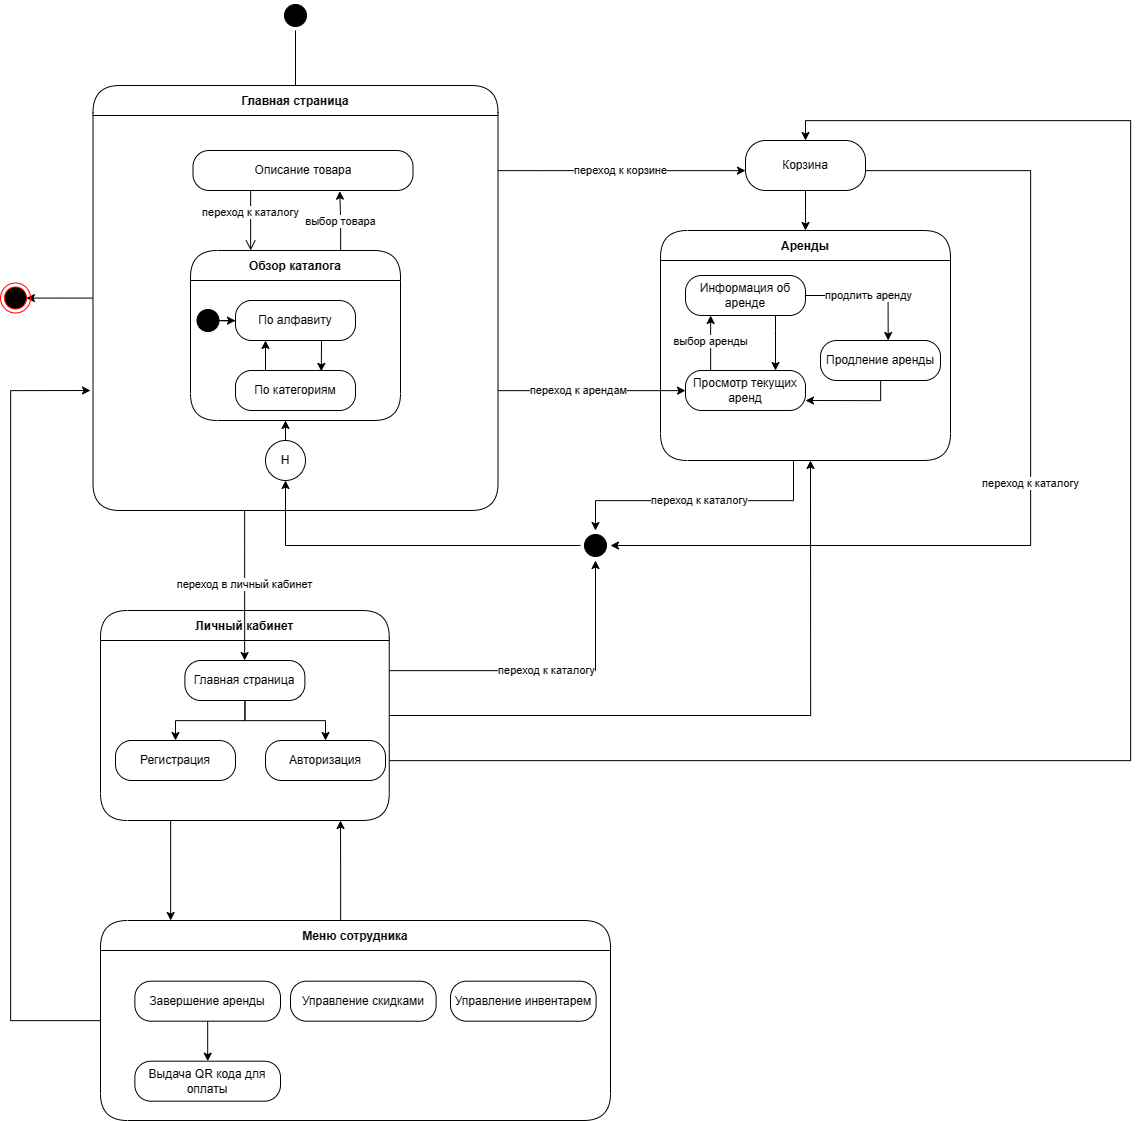

The diagram above was exported from draw.io. Its source (the exported page's mxGraphModel, read from the mxfile embedded in the PNG):
<mxGraphModel dx="2791" dy="1454" grid="1" gridSize="10" guides="1" tooltips="1" connect="1" arrows="1" fold="1" page="1" pageScale="1" pageWidth="827" pageHeight="1169" math="0" shadow="0">
  <root>
    <mxCell id="0" />
    <mxCell id="1" parent="0" />
    <mxCell id="EHt2-1mOiwSa7VYaPLuq-8" value="переход к каталогу" style="edgeStyle=orthogonalEdgeStyle;rounded=0;orthogonalLoop=1;jettySize=auto;html=1;entryX=0.5;entryY=1;entryDx=0;entryDy=0;" parent="1" source="VopfNlU81M2LJcgWfzRI-13" target="VopfNlU81M2LJcgWfzRI-29" edge="1">
      <mxGeometry relative="1" as="geometry">
        <Array as="points">
          <mxPoint x="855" y="695" />
        </Array>
      </mxGeometry>
    </mxCell>
    <mxCell id="EHt2-1mOiwSa7VYaPLuq-9" style="edgeStyle=orthogonalEdgeStyle;rounded=0;orthogonalLoop=1;jettySize=auto;html=1;" parent="1" source="VopfNlU81M2LJcgWfzRI-13" edge="1">
      <mxGeometry relative="1" as="geometry">
        <mxPoint x="1070" y="485" as="targetPoint" />
        <Array as="points">
          <mxPoint x="1070" y="740" />
        </Array>
      </mxGeometry>
    </mxCell>
    <mxCell id="EHt2-1mOiwSa7VYaPLuq-10" style="edgeStyle=orthogonalEdgeStyle;rounded=0;orthogonalLoop=1;jettySize=auto;html=1;entryX=0.5;entryY=0;entryDx=0;entryDy=0;" parent="1" source="VopfNlU81M2LJcgWfzRI-13" target="iZueE0GeSf4KYiLWyc3N-25" edge="1">
      <mxGeometry relative="1" as="geometry">
        <Array as="points">
          <mxPoint x="1390" y="785" />
          <mxPoint x="1390" y="145" />
          <mxPoint x="1065" y="145" />
        </Array>
      </mxGeometry>
    </mxCell>
    <mxCell id="EHt2-1mOiwSa7VYaPLuq-12" style="edgeStyle=orthogonalEdgeStyle;rounded=0;orthogonalLoop=1;jettySize=auto;html=1;" parent="1" source="VopfNlU81M2LJcgWfzRI-13" target="-t0ofT5JOuUOfCewdJAT-7" edge="1">
      <mxGeometry relative="1" as="geometry">
        <mxPoint x="504" y="1155" as="targetPoint" />
        <Array as="points">
          <mxPoint x="430" y="885" />
          <mxPoint x="430" y="885" />
        </Array>
      </mxGeometry>
    </mxCell>
    <mxCell id="VopfNlU81M2LJcgWfzRI-13" value="Личный кабинет" style="swimlane;fontStyle=1;align=center;verticalAlign=middle;childLayout=stackLayout;horizontal=1;startSize=30;horizontalStack=0;resizeParent=0;resizeLast=1;container=0;fontColor=#000000;collapsible=0;rounded=1;arcSize=30;strokeColor=#000000;fillColor=#ffffff;swimlaneFillColor=#ffffff;dropTarget=0;" parent="1" vertex="1">
      <mxGeometry x="360" y="635" width="288.75" height="210" as="geometry" />
    </mxCell>
    <mxCell id="qg7IxidhOOpM5DR-2DJI-8" value="" style="ellipse;html=1;shape=startState;fillColor=#000000;strokeColor=#000000;" parent="1" vertex="1">
      <mxGeometry x="540" y="25" width="30" height="30" as="geometry" />
    </mxCell>
    <mxCell id="qg7IxidhOOpM5DR-2DJI-9" value="" style="edgeStyle=orthogonalEdgeStyle;html=1;verticalAlign=bottom;endArrow=open;endSize=8;strokeColor=#000000;rounded=0;entryX=0;entryY=0;entryDx=0;entryDy=0;" parent="1" source="qg7IxidhOOpM5DR-2DJI-8" target="iZueE0GeSf4KYiLWyc3N-11" edge="1">
      <mxGeometry x="-0.8197" y="15" relative="1" as="geometry">
        <mxPoint x="475" y="295" as="targetPoint" />
        <mxPoint x="600" y="25" as="sourcePoint" />
        <Array as="points">
          <mxPoint x="555" y="295" />
        </Array>
        <mxPoint as="offset" />
      </mxGeometry>
    </mxCell>
    <mxCell id="iZueE0GeSf4KYiLWyc3N-31" value="переход к корзине" style="edgeStyle=orthogonalEdgeStyle;rounded=0;orthogonalLoop=1;jettySize=auto;html=1;" parent="1" source="iZueE0GeSf4KYiLWyc3N-2" target="iZueE0GeSf4KYiLWyc3N-25" edge="1">
      <mxGeometry relative="1" as="geometry">
        <Array as="points">
          <mxPoint x="800" y="195" />
          <mxPoint x="800" y="195" />
        </Array>
      </mxGeometry>
    </mxCell>
    <mxCell id="EHt2-1mOiwSa7VYaPLuq-17" style="edgeStyle=orthogonalEdgeStyle;rounded=0;orthogonalLoop=1;jettySize=auto;html=1;entryX=0.864;entryY=0.502;entryDx=0;entryDy=0;entryPerimeter=0;" parent="1" source="iZueE0GeSf4KYiLWyc3N-2" target="EHt2-1mOiwSa7VYaPLuq-15" edge="1">
      <mxGeometry relative="1" as="geometry" />
    </mxCell>
    <mxCell id="EHt2-1mOiwSa7VYaPLuq-21" value="переход в личный кабинет" style="edgeStyle=orthogonalEdgeStyle;rounded=0;orthogonalLoop=1;jettySize=auto;html=1;" parent="1" source="iZueE0GeSf4KYiLWyc3N-2" target="EHt2-1mOiwSa7VYaPLuq-20" edge="1">
      <mxGeometry relative="1" as="geometry">
        <Array as="points">
          <mxPoint x="504" y="575" />
          <mxPoint x="504" y="575" />
        </Array>
      </mxGeometry>
    </mxCell>
    <mxCell id="iZueE0GeSf4KYiLWyc3N-2" value="Главная страница" style="swimlane;fontStyle=1;align=center;verticalAlign=middle;childLayout=stackLayout;horizontal=1;startSize=30;horizontalStack=0;resizeParent=0;resizeLast=1;container=0;fontColor=#000000;collapsible=0;rounded=1;arcSize=30;strokeColor=#000000;fillColor=#ffffff;swimlaneFillColor=#ffffff;dropTarget=0;" parent="1" vertex="1">
      <mxGeometry x="352.5" y="110" width="405" height="425" as="geometry" />
    </mxCell>
    <mxCell id="iZueE0GeSf4KYiLWyc3N-20" value="выбор товара" style="edgeStyle=orthogonalEdgeStyle;rounded=0;orthogonalLoop=1;jettySize=auto;html=1;entryX=0.667;entryY=1.017;entryDx=0;entryDy=0;entryPerimeter=0;" parent="1" source="iZueE0GeSf4KYiLWyc3N-7" target="iZueE0GeSf4KYiLWyc3N-17" edge="1">
      <mxGeometry relative="1" as="geometry">
        <mxPoint x="600" y="365" as="targetPoint" />
        <Array as="points">
          <mxPoint x="600" y="245" />
          <mxPoint x="599" y="245" />
        </Array>
      </mxGeometry>
    </mxCell>
    <mxCell id="iZueE0GeSf4KYiLWyc3N-7" value="Обзор каталога" style="swimlane;fontStyle=1;align=center;verticalAlign=middle;childLayout=stackLayout;horizontal=1;startSize=30;horizontalStack=0;resizeParent=0;resizeLast=1;container=0;fontColor=#000000;collapsible=0;rounded=1;arcSize=30;strokeColor=#000000;fillColor=#ffffff;swimlaneFillColor=#ffffff;dropTarget=0;" parent="1" vertex="1">
      <mxGeometry x="450" y="275" width="210" height="170" as="geometry" />
    </mxCell>
    <mxCell id="iZueE0GeSf4KYiLWyc3N-14" style="edgeStyle=orthogonalEdgeStyle;rounded=0;orthogonalLoop=1;jettySize=auto;html=1;" parent="1" source="iZueE0GeSf4KYiLWyc3N-11" target="iZueE0GeSf4KYiLWyc3N-12" edge="1">
      <mxGeometry relative="1" as="geometry" />
    </mxCell>
    <mxCell id="iZueE0GeSf4KYiLWyc3N-11" value="" style="ellipse;html=1;shape=startState;fillColor=#000000;strokeColor=#000000;" parent="1" vertex="1">
      <mxGeometry x="452.5" y="330" width="30" height="30" as="geometry" />
    </mxCell>
    <mxCell id="iZueE0GeSf4KYiLWyc3N-12" value="По алфавиту" style="rounded=1;whiteSpace=wrap;html=1;arcSize=40;fontColor=#000000;fillColor=#ffffff;strokeColor=#000000;" parent="1" vertex="1">
      <mxGeometry x="495" y="325" width="120" height="40" as="geometry" />
    </mxCell>
    <mxCell id="iZueE0GeSf4KYiLWyc3N-15" value="По категориям" style="rounded=1;whiteSpace=wrap;html=1;arcSize=40;fontColor=#000000;fillColor=#ffffff;strokeColor=#000000;" parent="1" vertex="1">
      <mxGeometry x="495" y="395" width="120" height="40" as="geometry" />
    </mxCell>
    <mxCell id="iZueE0GeSf4KYiLWyc3N-17" value="Описание товара" style="rounded=1;whiteSpace=wrap;html=1;arcSize=40;fontColor=#000000;fillColor=#ffffff;strokeColor=#000000;" parent="1" vertex="1">
      <mxGeometry x="452.5" y="175" width="220" height="40" as="geometry" />
    </mxCell>
    <mxCell id="iZueE0GeSf4KYiLWyc3N-18" value="переход к каталогу" style="edgeStyle=orthogonalEdgeStyle;html=1;verticalAlign=bottom;endArrow=open;endSize=8;strokeColor=#000000;rounded=0;" parent="1" source="iZueE0GeSf4KYiLWyc3N-17" target="iZueE0GeSf4KYiLWyc3N-7" edge="1">
      <mxGeometry relative="1" as="geometry">
        <mxPoint x="520" y="395" as="targetPoint" />
        <Array as="points">
          <mxPoint x="510" y="255" />
          <mxPoint x="510" y="255" />
        </Array>
        <mxPoint as="offset" />
      </mxGeometry>
    </mxCell>
    <mxCell id="iZueE0GeSf4KYiLWyc3N-22" value="" style="endArrow=classic;html=1;rounded=0;exitX=0.25;exitY=0;exitDx=0;exitDy=0;entryX=0.25;entryY=1;entryDx=0;entryDy=0;" parent="1" source="iZueE0GeSf4KYiLWyc3N-15" target="iZueE0GeSf4KYiLWyc3N-12" edge="1">
      <mxGeometry width="50" height="50" relative="1" as="geometry">
        <mxPoint x="560" y="535" as="sourcePoint" />
        <mxPoint x="570" y="505" as="targetPoint" />
      </mxGeometry>
    </mxCell>
    <mxCell id="iZueE0GeSf4KYiLWyc3N-23" value="" style="endArrow=classic;html=1;rounded=0;entryX=0.715;entryY=0.022;entryDx=0;entryDy=0;entryPerimeter=0;" parent="1" target="iZueE0GeSf4KYiLWyc3N-15" edge="1">
      <mxGeometry width="50" height="50" relative="1" as="geometry">
        <mxPoint x="581" y="365" as="sourcePoint" />
        <mxPoint x="610" y="485" as="targetPoint" />
      </mxGeometry>
    </mxCell>
    <mxCell id="VopfNlU81M2LJcgWfzRI-12" value="переход к каталогу" style="edgeStyle=orthogonalEdgeStyle;rounded=0;orthogonalLoop=1;jettySize=auto;html=1;entryX=1;entryY=0.5;entryDx=0;entryDy=0;exitX=1;exitY=0.5;exitDx=0;exitDy=0;" parent="1" source="iZueE0GeSf4KYiLWyc3N-25" target="VopfNlU81M2LJcgWfzRI-29" edge="1">
      <mxGeometry relative="1" as="geometry">
        <mxPoint x="1000" y="573" as="targetPoint" />
        <mxPoint x="1140" y="195" as="sourcePoint" />
        <Array as="points">
          <mxPoint x="1125" y="195" />
          <mxPoint x="1290" y="195" />
          <mxPoint x="1290" y="570" />
        </Array>
      </mxGeometry>
    </mxCell>
    <mxCell id="VopfNlU81M2LJcgWfzRI-31" style="edgeStyle=orthogonalEdgeStyle;rounded=0;orthogonalLoop=1;jettySize=auto;html=1;entryX=0.5;entryY=0;entryDx=0;entryDy=0;" parent="1" source="iZueE0GeSf4KYiLWyc3N-25" target="VopfNlU81M2LJcgWfzRI-16" edge="1">
      <mxGeometry relative="1" as="geometry">
        <Array as="points">
          <mxPoint x="1065" y="235" />
          <mxPoint x="1065" y="235" />
        </Array>
      </mxGeometry>
    </mxCell>
    <mxCell id="iZueE0GeSf4KYiLWyc3N-25" value="Корзина" style="rounded=1;whiteSpace=wrap;html=1;arcSize=40;fontColor=#000000;fillColor=#ffffff;strokeColor=#000000;" parent="1" vertex="1">
      <mxGeometry x="1005" y="165" width="120" height="50" as="geometry" />
    </mxCell>
    <mxCell id="VopfNlU81M2LJcgWfzRI-32" value="переход к каталогу" style="edgeStyle=orthogonalEdgeStyle;rounded=0;orthogonalLoop=1;jettySize=auto;html=1;entryX=0.5;entryY=0;entryDx=0;entryDy=0;" parent="1" source="VopfNlU81M2LJcgWfzRI-16" target="VopfNlU81M2LJcgWfzRI-29" edge="1">
      <mxGeometry relative="1" as="geometry">
        <Array as="points">
          <mxPoint x="1053" y="525" />
          <mxPoint x="855" y="525" />
        </Array>
      </mxGeometry>
    </mxCell>
    <mxCell id="VopfNlU81M2LJcgWfzRI-16" value="Аренды" style="swimlane;fontStyle=1;align=center;verticalAlign=middle;childLayout=stackLayout;horizontal=1;startSize=30;horizontalStack=0;resizeParent=0;resizeLast=1;container=0;fontColor=#000000;collapsible=0;rounded=1;arcSize=30;strokeColor=#000000;fillColor=#ffffff;swimlaneFillColor=#ffffff;dropTarget=0;" parent="1" vertex="1">
      <mxGeometry x="920" y="255" width="290" height="230" as="geometry" />
    </mxCell>
    <mxCell id="VopfNlU81M2LJcgWfzRI-34" value="продлить аренду" style="edgeStyle=orthogonalEdgeStyle;rounded=0;orthogonalLoop=1;jettySize=auto;html=1;entryX=0.564;entryY=0;entryDx=0;entryDy=0;entryPerimeter=0;" parent="1" source="VopfNlU81M2LJcgWfzRI-19" target="VopfNlU81M2LJcgWfzRI-25" edge="1">
      <mxGeometry relative="1" as="geometry">
        <Array as="points">
          <mxPoint x="1148" y="320" />
        </Array>
      </mxGeometry>
    </mxCell>
    <mxCell id="EHt2-1mOiwSa7VYaPLuq-2" style="edgeStyle=orthogonalEdgeStyle;rounded=0;orthogonalLoop=1;jettySize=auto;html=1;entryX=0.75;entryY=0;entryDx=0;entryDy=0;" parent="1" source="VopfNlU81M2LJcgWfzRI-19" target="VopfNlU81M2LJcgWfzRI-20" edge="1">
      <mxGeometry relative="1" as="geometry">
        <Array as="points">
          <mxPoint x="1035" y="355" />
          <mxPoint x="1035" y="355" />
        </Array>
      </mxGeometry>
    </mxCell>
    <mxCell id="VopfNlU81M2LJcgWfzRI-19" value="Информация об аренде" style="rounded=1;whiteSpace=wrap;html=1;arcSize=40;fontColor=#000000;fillColor=#ffffff;strokeColor=#000000;" parent="1" vertex="1">
      <mxGeometry x="945" y="300" width="120" height="40" as="geometry" />
    </mxCell>
    <mxCell id="VopfNlU81M2LJcgWfzRI-23" value="выбор аренды" style="edgeStyle=orthogonalEdgeStyle;rounded=0;orthogonalLoop=1;jettySize=auto;html=1;" parent="1" source="VopfNlU81M2LJcgWfzRI-20" target="VopfNlU81M2LJcgWfzRI-19" edge="1">
      <mxGeometry relative="1" as="geometry">
        <Array as="points">
          <mxPoint x="970" y="365" />
          <mxPoint x="970" y="365" />
        </Array>
      </mxGeometry>
    </mxCell>
    <mxCell id="VopfNlU81M2LJcgWfzRI-20" value="Просмотр текущих аренд" style="rounded=1;whiteSpace=wrap;html=1;arcSize=40;fontColor=#000000;fillColor=#ffffff;strokeColor=#000000;" parent="1" vertex="1">
      <mxGeometry x="945" y="395" width="120" height="40" as="geometry" />
    </mxCell>
    <mxCell id="VopfNlU81M2LJcgWfzRI-21" value="Авторизация" style="rounded=1;whiteSpace=wrap;html=1;arcSize=40;fontColor=#000000;fillColor=#ffffff;strokeColor=#000000;" parent="1" vertex="1">
      <mxGeometry x="525" y="765" width="120" height="40" as="geometry" />
    </mxCell>
    <mxCell id="VopfNlU81M2LJcgWfzRI-22" value="Регистрация" style="rounded=1;whiteSpace=wrap;html=1;arcSize=40;fontColor=#000000;fillColor=#ffffff;strokeColor=#000000;" parent="1" vertex="1">
      <mxGeometry x="375" y="765" width="120" height="40" as="geometry" />
    </mxCell>
    <mxCell id="VopfNlU81M2LJcgWfzRI-28" style="edgeStyle=orthogonalEdgeStyle;rounded=0;orthogonalLoop=1;jettySize=auto;html=1;" parent="1" source="VopfNlU81M2LJcgWfzRI-24" edge="1">
      <mxGeometry relative="1" as="geometry">
        <mxPoint x="545" y="445" as="targetPoint" />
      </mxGeometry>
    </mxCell>
    <mxCell id="VopfNlU81M2LJcgWfzRI-24" value="H" style="ellipse;whiteSpace=wrap;html=1;aspect=fixed;" parent="1" vertex="1">
      <mxGeometry x="525" y="465" width="40" height="40" as="geometry" />
    </mxCell>
    <mxCell id="EHt2-1mOiwSa7VYaPLuq-3" style="edgeStyle=orthogonalEdgeStyle;rounded=0;orthogonalLoop=1;jettySize=auto;html=1;entryX=1;entryY=0.75;entryDx=0;entryDy=0;" parent="1" source="VopfNlU81M2LJcgWfzRI-25" target="VopfNlU81M2LJcgWfzRI-20" edge="1">
      <mxGeometry relative="1" as="geometry">
        <Array as="points">
          <mxPoint x="1140" y="425" />
        </Array>
      </mxGeometry>
    </mxCell>
    <mxCell id="VopfNlU81M2LJcgWfzRI-25" value="Продление аренды" style="rounded=1;whiteSpace=wrap;html=1;arcSize=40;fontColor=#000000;fillColor=#ffffff;strokeColor=#000000;" parent="1" vertex="1">
      <mxGeometry x="1080" y="365" width="120" height="40" as="geometry" />
    </mxCell>
    <mxCell id="VopfNlU81M2LJcgWfzRI-33" style="edgeStyle=orthogonalEdgeStyle;rounded=0;orthogonalLoop=1;jettySize=auto;html=1;entryX=0.5;entryY=1;entryDx=0;entryDy=0;" parent="1" source="VopfNlU81M2LJcgWfzRI-29" target="VopfNlU81M2LJcgWfzRI-24" edge="1">
      <mxGeometry relative="1" as="geometry" />
    </mxCell>
    <mxCell id="VopfNlU81M2LJcgWfzRI-29" value="" style="ellipse;html=1;shape=startState;fillColor=#000000;strokeColor=#000000;" parent="1" vertex="1">
      <mxGeometry x="840" y="555" width="30" height="30" as="geometry" />
    </mxCell>
    <mxCell id="06BLyRLzatrhxckNMNYd-1" value="переход к арендам" style="edgeStyle=orthogonalEdgeStyle;rounded=0;orthogonalLoop=1;jettySize=auto;html=1;" parent="1" source="iZueE0GeSf4KYiLWyc3N-2" target="VopfNlU81M2LJcgWfzRI-20" edge="1">
      <mxGeometry x="-0.1572" relative="1" as="geometry">
        <mxPoint x="873.4000000000001" y="319.05999999999995" as="targetPoint" />
        <Array as="points">
          <mxPoint x="850" y="415" />
          <mxPoint x="850" y="415" />
        </Array>
        <mxPoint as="offset" />
      </mxGeometry>
    </mxCell>
    <mxCell id="EHt2-1mOiwSa7VYaPLuq-25" style="edgeStyle=orthogonalEdgeStyle;rounded=0;orthogonalLoop=1;jettySize=auto;html=1;" parent="1" source="-t0ofT5JOuUOfCewdJAT-7" edge="1">
      <mxGeometry relative="1" as="geometry">
        <mxPoint x="600" y="845" as="targetPoint" />
        <Array as="points">
          <mxPoint x="600" y="895" />
          <mxPoint x="600" y="895" />
        </Array>
      </mxGeometry>
    </mxCell>
    <mxCell id="EHt2-1mOiwSa7VYaPLuq-26" style="edgeStyle=orthogonalEdgeStyle;rounded=0;orthogonalLoop=1;jettySize=auto;html=1;" parent="1" source="-t0ofT5JOuUOfCewdJAT-7" edge="1">
      <mxGeometry relative="1" as="geometry">
        <mxPoint x="350" y="415" as="targetPoint" />
        <Array as="points">
          <mxPoint x="270" y="1045" />
          <mxPoint x="270" y="415" />
        </Array>
      </mxGeometry>
    </mxCell>
    <mxCell id="-t0ofT5JOuUOfCewdJAT-7" value="Меню сотрудника" style="swimlane;fontStyle=1;align=center;verticalAlign=middle;childLayout=stackLayout;horizontal=1;startSize=30;horizontalStack=0;resizeParent=0;resizeLast=1;container=0;fontColor=#000000;collapsible=0;rounded=1;arcSize=30;strokeColor=#000000;fillColor=#ffffff;swimlaneFillColor=#ffffff;dropTarget=0;" parent="1" vertex="1">
      <mxGeometry x="360" y="945" width="510" height="200" as="geometry" />
    </mxCell>
    <mxCell id="EHt2-1mOiwSa7VYaPLuq-13" value="Завершение аренды" style="rounded=1;whiteSpace=wrap;html=1;arcSize=40;fontColor=#000000;fillColor=#ffffff;strokeColor=#000000;" parent="1" vertex="1">
      <mxGeometry x="394.37" y="1005.69" width="145.63" height="40" as="geometry" />
    </mxCell>
    <mxCell id="EHt2-1mOiwSa7VYaPLuq-15" value="" style="ellipse;html=1;shape=endState;fillColor=#000000;strokeColor=#ff0000;" parent="1" vertex="1">
      <mxGeometry x="260" y="307.5" width="30" height="30" as="geometry" />
    </mxCell>
    <mxCell id="lnIvYfvsWZDcIEGHupxK-4" value="Выдача QR кода для оплаты" style="rounded=1;whiteSpace=wrap;html=1;arcSize=40;fontColor=#000000;fillColor=#ffffff;strokeColor=#000000;" parent="1" vertex="1">
      <mxGeometry x="394.37" y="1085.69" width="145.63" height="40" as="geometry" />
    </mxCell>
    <mxCell id="lnIvYfvsWZDcIEGHupxK-5" style="edgeStyle=orthogonalEdgeStyle;rounded=0;orthogonalLoop=1;jettySize=auto;html=1;" parent="1" source="EHt2-1mOiwSa7VYaPLuq-13" target="lnIvYfvsWZDcIEGHupxK-4" edge="1">
      <mxGeometry relative="1" as="geometry">
        <mxPoint x="504" y="1055" as="sourcePoint" />
        <mxPoint x="504" y="1085" as="targetPoint" />
      </mxGeometry>
    </mxCell>
    <mxCell id="lnIvYfvsWZDcIEGHupxK-6" value="Управление скидками" style="rounded=1;whiteSpace=wrap;html=1;arcSize=40;fontColor=#000000;fillColor=#ffffff;strokeColor=#000000;" parent="1" vertex="1">
      <mxGeometry x="550" y="1005.69" width="145.63" height="40" as="geometry" />
    </mxCell>
    <mxCell id="lnIvYfvsWZDcIEGHupxK-7" value="Управление инвентарем" style="rounded=1;whiteSpace=wrap;html=1;arcSize=40;fontColor=#000000;fillColor=#ffffff;strokeColor=#000000;" parent="1" vertex="1">
      <mxGeometry x="710" y="1005.69" width="145.63" height="40" as="geometry" />
    </mxCell>
    <mxCell id="EHt2-1mOiwSa7VYaPLuq-23" style="edgeStyle=orthogonalEdgeStyle;rounded=0;orthogonalLoop=1;jettySize=auto;html=1;" parent="1" source="EHt2-1mOiwSa7VYaPLuq-20" target="VopfNlU81M2LJcgWfzRI-22" edge="1">
      <mxGeometry relative="1" as="geometry" />
    </mxCell>
    <mxCell id="EHt2-1mOiwSa7VYaPLuq-24" style="edgeStyle=orthogonalEdgeStyle;rounded=0;orthogonalLoop=1;jettySize=auto;html=1;" parent="1" source="EHt2-1mOiwSa7VYaPLuq-20" target="VopfNlU81M2LJcgWfzRI-21" edge="1">
      <mxGeometry relative="1" as="geometry" />
    </mxCell>
    <mxCell id="EHt2-1mOiwSa7VYaPLuq-20" value="Главная страница" style="rounded=1;whiteSpace=wrap;html=1;arcSize=40;fontColor=#000000;fillColor=#ffffff;strokeColor=#000000;" parent="1" vertex="1">
      <mxGeometry x="444.38" y="685" width="120" height="40" as="geometry" />
    </mxCell>
  </root>
</mxGraphModel>